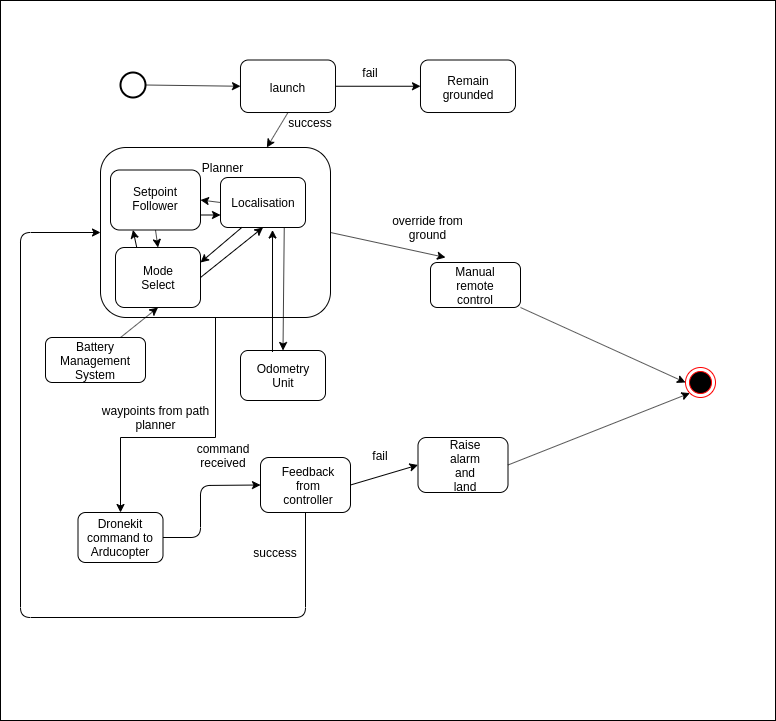

The diagram above was exported from draw.io. Its source (the exported page's mxGraphModel, read from the mxfile embedded in the PNG):
<mxGraphModel dx="1357" dy="728" grid="1" gridSize="10" guides="1" tooltips="1" connect="1" arrows="1" fold="1" page="1" pageScale="1" pageWidth="827" pageHeight="1169" math="0" shadow="0">
  <root>
    <mxCell id="0" />
    <mxCell id="1" parent="0" />
    <mxCell id="uix96ymBBtiKYBtRQbxV-1" value="" style="rounded=0;whiteSpace=wrap;html=1;" parent="1" vertex="1">
      <mxGeometry x="70" y="153" width="775" height="720" as="geometry" />
    </mxCell>
    <mxCell id="uix96ymBBtiKYBtRQbxV-2" value="" style="strokeWidth=2;html=1;shape=mxgraph.flowchart.start_2;whiteSpace=wrap;" parent="1" vertex="1">
      <mxGeometry x="190" y="225" width="25" height="25" as="geometry" />
    </mxCell>
    <mxCell id="uix96ymBBtiKYBtRQbxV-3" value="" style="ellipse;html=1;shape=endState;fillColor=#000000;strokeColor=#ff0000;" parent="1" vertex="1">
      <mxGeometry x="755" y="520" width="30" height="30" as="geometry" />
    </mxCell>
    <mxCell id="uix96ymBBtiKYBtRQbxV-4" value="" style="rounded=1;whiteSpace=wrap;html=1;" parent="1" vertex="1">
      <mxGeometry x="310" y="212.5" width="95" height="52.5" as="geometry" />
    </mxCell>
    <mxCell id="uix96ymBBtiKYBtRQbxV-5" value="" style="rounded=1;whiteSpace=wrap;html=1;" parent="1" vertex="1">
      <mxGeometry x="490" y="212.5" width="95" height="52.5" as="geometry" />
    </mxCell>
    <mxCell id="uix96ymBBtiKYBtRQbxV-6" value="" style="edgeStyle=orthogonalEdgeStyle;rounded=0;orthogonalLoop=1;jettySize=auto;html=1;entryX=0.5;entryY=0;entryDx=0;entryDy=0;" parent="1" source="uix96ymBBtiKYBtRQbxV-7" target="uix96ymBBtiKYBtRQbxV-10" edge="1">
      <mxGeometry relative="1" as="geometry">
        <mxPoint x="290" y="500" as="targetPoint" />
        <Array as="points">
          <mxPoint x="285" y="590" />
          <mxPoint x="190" y="590" />
        </Array>
      </mxGeometry>
    </mxCell>
    <mxCell id="uix96ymBBtiKYBtRQbxV-7" value="" style="rounded=1;whiteSpace=wrap;html=1;" parent="1" vertex="1">
      <mxGeometry x="170" y="300" width="230" height="170" as="geometry" />
    </mxCell>
    <mxCell id="uix96ymBBtiKYBtRQbxV-8" value="" style="rounded=1;whiteSpace=wrap;html=1;" parent="1" vertex="1">
      <mxGeometry x="500" y="415" width="90" height="45" as="geometry" />
    </mxCell>
    <mxCell id="uix96ymBBtiKYBtRQbxV-9" value="" style="rounded=1;whiteSpace=wrap;html=1;" parent="1" vertex="1">
      <mxGeometry x="330" y="610" width="90" height="55" as="geometry" />
    </mxCell>
    <mxCell id="uix96ymBBtiKYBtRQbxV-10" value="" style="rounded=1;whiteSpace=wrap;html=1;" parent="1" vertex="1">
      <mxGeometry x="147.5" y="665" width="85" height="50" as="geometry" />
    </mxCell>
    <mxCell id="uix96ymBBtiKYBtRQbxV-11" value="launch" style="text;html=1;strokeColor=none;fillColor=none;align=center;verticalAlign=middle;whiteSpace=wrap;rounded=0;" parent="1" vertex="1">
      <mxGeometry x="325" y="230" width="65" height="20" as="geometry" />
    </mxCell>
    <mxCell id="uix96ymBBtiKYBtRQbxV-12" value="Planner" style="text;html=1;strokeColor=none;fillColor=none;align=center;verticalAlign=middle;whiteSpace=wrap;rounded=0;" parent="1" vertex="1">
      <mxGeometry x="225" y="310" width="135" height="20" as="geometry" />
    </mxCell>
    <mxCell id="uix96ymBBtiKYBtRQbxV-13" value="Feedback from controller" style="text;html=1;strokeColor=none;fillColor=none;align=center;verticalAlign=middle;whiteSpace=wrap;rounded=0;" parent="1" vertex="1">
      <mxGeometry x="357.5" y="627.5" width="40" height="20" as="geometry" />
    </mxCell>
    <mxCell id="uix96ymBBtiKYBtRQbxV-14" value="Remain grounded" style="text;html=1;strokeColor=none;fillColor=none;align=center;verticalAlign=middle;whiteSpace=wrap;rounded=0;" parent="1" vertex="1">
      <mxGeometry x="517.5" y="230" width="40" height="20" as="geometry" />
    </mxCell>
    <mxCell id="uix96ymBBtiKYBtRQbxV-15" value="Manual remote control" style="text;html=1;strokeColor=none;fillColor=none;align=center;verticalAlign=middle;whiteSpace=wrap;rounded=0;" parent="1" vertex="1">
      <mxGeometry x="525" y="427.5" width="40" height="20" as="geometry" />
    </mxCell>
    <mxCell id="uix96ymBBtiKYBtRQbxV-16" value="" style="endArrow=classic;html=1;exitX=1;exitY=0.5;exitDx=0;exitDy=0;entryX=0;entryY=0.5;entryDx=0;entryDy=0;" parent="1" source="uix96ymBBtiKYBtRQbxV-4" target="uix96ymBBtiKYBtRQbxV-5" edge="1">
      <mxGeometry width="50" height="50" relative="1" as="geometry">
        <mxPoint x="230" y="915" as="sourcePoint" />
        <mxPoint x="280" y="865" as="targetPoint" />
      </mxGeometry>
    </mxCell>
    <mxCell id="uix96ymBBtiKYBtRQbxV-17" value="" style="endArrow=classic;html=1;exitX=0.5;exitY=1;exitDx=0;exitDy=0;" parent="1" source="uix96ymBBtiKYBtRQbxV-4" target="uix96ymBBtiKYBtRQbxV-7" edge="1">
      <mxGeometry width="50" height="50" relative="1" as="geometry">
        <mxPoint x="410" y="243.75" as="sourcePoint" />
        <mxPoint x="400" y="325" as="targetPoint" />
      </mxGeometry>
    </mxCell>
    <mxCell id="uix96ymBBtiKYBtRQbxV-18" value="" style="endArrow=classic;html=1;exitX=1;exitY=0.5;exitDx=0;exitDy=0;exitPerimeter=0;entryX=0;entryY=0.5;entryDx=0;entryDy=0;" parent="1" source="uix96ymBBtiKYBtRQbxV-2" target="uix96ymBBtiKYBtRQbxV-4" edge="1">
      <mxGeometry width="50" height="50" relative="1" as="geometry">
        <mxPoint x="362.5" y="270" as="sourcePoint" />
        <mxPoint x="405" y="330" as="targetPoint" />
      </mxGeometry>
    </mxCell>
    <mxCell id="uix96ymBBtiKYBtRQbxV-19" value="success" style="text;html=1;strokeColor=none;fillColor=none;align=center;verticalAlign=middle;whiteSpace=wrap;rounded=0;" parent="1" vertex="1">
      <mxGeometry x="350" y="265" width="60" height="20" as="geometry" />
    </mxCell>
    <mxCell id="uix96ymBBtiKYBtRQbxV-20" value="fail" style="text;html=1;strokeColor=none;fillColor=none;align=center;verticalAlign=middle;whiteSpace=wrap;rounded=0;" parent="1" vertex="1">
      <mxGeometry x="420" y="215" width="40" height="20" as="geometry" />
    </mxCell>
    <mxCell id="uix96ymBBtiKYBtRQbxV-21" value="" style="rounded=1;whiteSpace=wrap;html=1;" parent="1" vertex="1">
      <mxGeometry x="180" y="322.5" width="90" height="60" as="geometry" />
    </mxCell>
    <mxCell id="uix96ymBBtiKYBtRQbxV-22" value="Setpoint Follower" style="text;html=1;strokeColor=none;fillColor=none;align=center;verticalAlign=middle;whiteSpace=wrap;rounded=0;" parent="1" vertex="1">
      <mxGeometry x="205" y="341.25" width="40" height="20" as="geometry" />
    </mxCell>
    <mxCell id="uix96ymBBtiKYBtRQbxV-23" value="" style="rounded=1;whiteSpace=wrap;html=1;" parent="1" vertex="1">
      <mxGeometry x="290" y="330" width="85" height="50" as="geometry" />
    </mxCell>
    <mxCell id="uix96ymBBtiKYBtRQbxV-24" value="Localisation" style="text;html=1;strokeColor=none;fillColor=none;align=center;verticalAlign=middle;whiteSpace=wrap;rounded=0;" parent="1" vertex="1">
      <mxGeometry x="312.5" y="345" width="40" height="20" as="geometry" />
    </mxCell>
    <mxCell id="uix96ymBBtiKYBtRQbxV-25" value="" style="endArrow=classic;html=1;exitX=1;exitY=0.5;exitDx=0;exitDy=0;" parent="1" source="uix96ymBBtiKYBtRQbxV-7" edge="1">
      <mxGeometry width="50" height="50" relative="1" as="geometry">
        <mxPoint x="170" y="665" as="sourcePoint" />
        <mxPoint x="515" y="410" as="targetPoint" />
      </mxGeometry>
    </mxCell>
    <mxCell id="uix96ymBBtiKYBtRQbxV-26" value="override from ground" style="text;html=1;strokeColor=none;fillColor=none;align=center;verticalAlign=middle;whiteSpace=wrap;rounded=0;" parent="1" vertex="1">
      <mxGeometry x="445" y="370" width="105" height="20" as="geometry" />
    </mxCell>
    <mxCell id="uix96ymBBtiKYBtRQbxV-27" value="waypoints from path planner" style="text;html=1;strokeColor=none;fillColor=none;align=center;verticalAlign=middle;whiteSpace=wrap;rounded=0;" parent="1" vertex="1">
      <mxGeometry x="163.75" y="560" width="122.5" height="20" as="geometry" />
    </mxCell>
    <mxCell id="uix96ymBBtiKYBtRQbxV-28" value="Dronekit command to Arducopter" style="text;html=1;strokeColor=none;fillColor=none;align=center;verticalAlign=middle;whiteSpace=wrap;rounded=0;" parent="1" vertex="1">
      <mxGeometry x="155" y="680" width="70" height="20" as="geometry" />
    </mxCell>
    <mxCell id="uix96ymBBtiKYBtRQbxV-29" value="" style="rounded=1;whiteSpace=wrap;html=1;" parent="1" vertex="1">
      <mxGeometry x="487.5" y="590" width="90" height="55" as="geometry" />
    </mxCell>
    <mxCell id="uix96ymBBtiKYBtRQbxV-30" value="Raise alarm and land" style="text;html=1;strokeColor=none;fillColor=none;align=center;verticalAlign=middle;whiteSpace=wrap;rounded=0;" parent="1" vertex="1">
      <mxGeometry x="515" y="607.5" width="40" height="20" as="geometry" />
    </mxCell>
    <mxCell id="uix96ymBBtiKYBtRQbxV-32" value="" style="endArrow=classic;html=1;exitX=1;exitY=0.5;exitDx=0;exitDy=0;entryX=0;entryY=0.5;entryDx=0;entryDy=0;" parent="1" source="uix96ymBBtiKYBtRQbxV-9" target="uix96ymBBtiKYBtRQbxV-29" edge="1">
      <mxGeometry width="50" height="50" relative="1" as="geometry">
        <mxPoint x="410" y="625" as="sourcePoint" />
        <mxPoint x="287.5" y="835" as="targetPoint" />
      </mxGeometry>
    </mxCell>
    <mxCell id="uix96ymBBtiKYBtRQbxV-33" value="fail" style="text;html=1;strokeColor=none;fillColor=none;align=center;verticalAlign=middle;whiteSpace=wrap;rounded=0;" parent="1" vertex="1">
      <mxGeometry x="430" y="597.5" width="40" height="20" as="geometry" />
    </mxCell>
    <mxCell id="uix96ymBBtiKYBtRQbxV-34" value="command received" style="text;html=1;strokeColor=none;fillColor=none;align=center;verticalAlign=middle;whiteSpace=wrap;rounded=0;" parent="1" vertex="1">
      <mxGeometry x="272.5" y="597.5" width="40" height="20" as="geometry" />
    </mxCell>
    <mxCell id="uix96ymBBtiKYBtRQbxV-38" value="success" style="text;html=1;strokeColor=none;fillColor=none;align=center;verticalAlign=middle;whiteSpace=wrap;rounded=0;" parent="1" vertex="1">
      <mxGeometry x="325" y="695" width="40" height="20" as="geometry" />
    </mxCell>
    <mxCell id="uix96ymBBtiKYBtRQbxV-39" value="" style="endArrow=classic;html=1;exitX=1;exitY=1;exitDx=0;exitDy=0;entryX=0;entryY=0.5;entryDx=0;entryDy=0;" parent="1" source="uix96ymBBtiKYBtRQbxV-8" target="uix96ymBBtiKYBtRQbxV-3" edge="1">
      <mxGeometry width="50" height="50" relative="1" as="geometry">
        <mxPoint x="165" y="860" as="sourcePoint" />
        <mxPoint x="215" y="810" as="targetPoint" />
      </mxGeometry>
    </mxCell>
    <mxCell id="uix96ymBBtiKYBtRQbxV-40" value="" style="endArrow=classic;html=1;exitX=1;exitY=0.5;exitDx=0;exitDy=0;entryX=0;entryY=1;entryDx=0;entryDy=0;" parent="1" source="uix96ymBBtiKYBtRQbxV-29" target="uix96ymBBtiKYBtRQbxV-3" edge="1">
      <mxGeometry width="50" height="50" relative="1" as="geometry">
        <mxPoint x="160" y="930" as="sourcePoint" />
        <mxPoint x="210" y="880" as="targetPoint" />
      </mxGeometry>
    </mxCell>
    <mxCell id="uix96ymBBtiKYBtRQbxV-42" value="" style="rounded=1;whiteSpace=wrap;html=1;" parent="1" vertex="1">
      <mxGeometry x="310" y="503" width="85" height="50" as="geometry" />
    </mxCell>
    <mxCell id="uix96ymBBtiKYBtRQbxV-43" value="Odometry Unit" style="text;html=1;strokeColor=none;fillColor=none;align=center;verticalAlign=middle;whiteSpace=wrap;rounded=0;" parent="1" vertex="1">
      <mxGeometry x="317.5" y="518" width="70" height="20" as="geometry" />
    </mxCell>
    <mxCell id="uix96ymBBtiKYBtRQbxV-44" value="" style="rounded=1;whiteSpace=wrap;html=1;" parent="1" vertex="1">
      <mxGeometry x="115" y="490" width="100" height="45" as="geometry" />
    </mxCell>
    <mxCell id="uix96ymBBtiKYBtRQbxV-45" value="Battery Management System" style="text;html=1;strokeColor=none;fillColor=none;align=center;verticalAlign=middle;whiteSpace=wrap;rounded=0;" parent="1" vertex="1">
      <mxGeometry x="145" y="503" width="40" height="20" as="geometry" />
    </mxCell>
    <mxCell id="uix96ymBBtiKYBtRQbxV-51" value="" style="endArrow=classic;html=1;exitX=0.75;exitY=1;exitDx=0;exitDy=0;entryX=0.5;entryY=0;entryDx=0;entryDy=0;" parent="1" source="uix96ymBBtiKYBtRQbxV-23" target="uix96ymBBtiKYBtRQbxV-42" edge="1">
      <mxGeometry width="50" height="50" relative="1" as="geometry">
        <mxPoint x="70" y="940" as="sourcePoint" />
        <mxPoint x="120" y="890" as="targetPoint" />
      </mxGeometry>
    </mxCell>
    <mxCell id="uix96ymBBtiKYBtRQbxV-52" value="" style="endArrow=classic;html=1;exitX=0.376;exitY=0.03;exitDx=0;exitDy=0;exitPerimeter=0;entryX=0.612;entryY=1.05;entryDx=0;entryDy=0;entryPerimeter=0;" parent="1" source="uix96ymBBtiKYBtRQbxV-42" target="uix96ymBBtiKYBtRQbxV-23" edge="1">
      <mxGeometry width="50" height="50" relative="1" as="geometry">
        <mxPoint x="378.75" y="457.5" as="sourcePoint" />
        <mxPoint x="428.75" y="407.5" as="targetPoint" />
      </mxGeometry>
    </mxCell>
    <mxCell id="uix96ymBBtiKYBtRQbxV-54" value="" style="endArrow=classic;html=1;exitX=1;exitY=0.5;exitDx=0;exitDy=0;entryX=0.5;entryY=1;entryDx=0;entryDy=0;" parent="1" source="uix96ymBBtiKYBtRQbxV-59" target="uix96ymBBtiKYBtRQbxV-23" edge="1">
      <mxGeometry width="50" height="50" relative="1" as="geometry">
        <mxPoint x="50" y="1100" as="sourcePoint" />
        <mxPoint x="100" y="1050" as="targetPoint" />
      </mxGeometry>
    </mxCell>
    <mxCell id="uix96ymBBtiKYBtRQbxV-59" value="" style="rounded=1;whiteSpace=wrap;html=1;" parent="1" vertex="1">
      <mxGeometry x="185" y="400" width="85" height="60" as="geometry" />
    </mxCell>
    <mxCell id="uix96ymBBtiKYBtRQbxV-60" value="Mode Select" style="text;html=1;strokeColor=none;fillColor=none;align=center;verticalAlign=middle;whiteSpace=wrap;rounded=0;" parent="1" vertex="1">
      <mxGeometry x="207.5" y="420" width="40" height="20" as="geometry" />
    </mxCell>
    <mxCell id="uix96ymBBtiKYBtRQbxV-61" value="" style="endArrow=classic;html=1;entryX=1;entryY=0.25;entryDx=0;entryDy=0;exitX=0.25;exitY=1;exitDx=0;exitDy=0;" parent="1" source="uix96ymBBtiKYBtRQbxV-23" target="uix96ymBBtiKYBtRQbxV-59" edge="1">
      <mxGeometry width="50" height="50" relative="1" as="geometry">
        <mxPoint x="40" y="1180" as="sourcePoint" />
        <mxPoint x="120" y="1100" as="targetPoint" />
      </mxGeometry>
    </mxCell>
    <mxCell id="uix96ymBBtiKYBtRQbxV-62" value="" style="endArrow=classic;html=1;entryX=0;entryY=0.75;entryDx=0;entryDy=0;exitX=1;exitY=0.75;exitDx=0;exitDy=0;" parent="1" source="uix96ymBBtiKYBtRQbxV-21" target="uix96ymBBtiKYBtRQbxV-23" edge="1">
      <mxGeometry width="50" height="50" relative="1" as="geometry">
        <mxPoint x="90" y="450" as="sourcePoint" />
        <mxPoint x="140" y="400" as="targetPoint" />
      </mxGeometry>
    </mxCell>
    <mxCell id="uix96ymBBtiKYBtRQbxV-63" value="" style="endArrow=classic;html=1;entryX=1;entryY=0.5;entryDx=0;entryDy=0;exitX=0;exitY=0.5;exitDx=0;exitDy=0;" parent="1" source="uix96ymBBtiKYBtRQbxV-23" target="uix96ymBBtiKYBtRQbxV-21" edge="1">
      <mxGeometry width="50" height="50" relative="1" as="geometry">
        <mxPoint x="280" y="377.5" as="sourcePoint" />
        <mxPoint x="300" y="377.5" as="targetPoint" />
      </mxGeometry>
    </mxCell>
    <mxCell id="uix96ymBBtiKYBtRQbxV-64" value="" style="endArrow=classic;html=1;entryX=0.25;entryY=1;entryDx=0;entryDy=0;exitX=0.25;exitY=0;exitDx=0;exitDy=0;" parent="1" source="uix96ymBBtiKYBtRQbxV-59" target="uix96ymBBtiKYBtRQbxV-21" edge="1">
      <mxGeometry width="50" height="50" relative="1" as="geometry">
        <mxPoint x="300" y="365" as="sourcePoint" />
        <mxPoint x="280" y="362.5" as="targetPoint" />
      </mxGeometry>
    </mxCell>
    <mxCell id="uix96ymBBtiKYBtRQbxV-65" value="" style="endArrow=classic;html=1;entryX=0.5;entryY=0;entryDx=0;entryDy=0;exitX=0.5;exitY=1;exitDx=0;exitDy=0;" parent="1" source="uix96ymBBtiKYBtRQbxV-21" target="uix96ymBBtiKYBtRQbxV-59" edge="1">
      <mxGeometry width="50" height="50" relative="1" as="geometry">
        <mxPoint x="216.25" y="410" as="sourcePoint" />
        <mxPoint x="212.5" y="392.5" as="targetPoint" />
      </mxGeometry>
    </mxCell>
    <mxCell id="uix96ymBBtiKYBtRQbxV-66" value="" style="endArrow=classic;html=1;entryX=0.5;entryY=1;entryDx=0;entryDy=0;exitX=0.75;exitY=0;exitDx=0;exitDy=0;" parent="1" source="uix96ymBBtiKYBtRQbxV-44" target="uix96ymBBtiKYBtRQbxV-59" edge="1">
      <mxGeometry width="50" height="50" relative="1" as="geometry">
        <mxPoint x="70" y="940" as="sourcePoint" />
        <mxPoint x="120" y="890" as="targetPoint" />
      </mxGeometry>
    </mxCell>
    <mxCell id="uix96ymBBtiKYBtRQbxV-68" value="" style="endArrow=classic;html=1;entryX=0;entryY=0.5;entryDx=0;entryDy=0;exitX=1;exitY=0.5;exitDx=0;exitDy=0;" parent="1" source="uix96ymBBtiKYBtRQbxV-10" target="uix96ymBBtiKYBtRQbxV-9" edge="1">
      <mxGeometry width="50" height="50" relative="1" as="geometry">
        <mxPoint x="70" y="940" as="sourcePoint" />
        <mxPoint x="120" y="890" as="targetPoint" />
        <Array as="points">
          <mxPoint x="270" y="690" />
          <mxPoint x="270" y="638" />
        </Array>
      </mxGeometry>
    </mxCell>
    <mxCell id="uix96ymBBtiKYBtRQbxV-69" value="" style="endArrow=classic;html=1;exitX=0.5;exitY=1;exitDx=0;exitDy=0;entryX=0;entryY=0.5;entryDx=0;entryDy=0;" parent="1" source="uix96ymBBtiKYBtRQbxV-9" target="uix96ymBBtiKYBtRQbxV-7" edge="1">
      <mxGeometry width="50" height="50" relative="1" as="geometry">
        <mxPoint x="70" y="940" as="sourcePoint" />
        <mxPoint x="120" y="890" as="targetPoint" />
        <Array as="points">
          <mxPoint x="375" y="770" />
          <mxPoint x="90" y="770" />
          <mxPoint x="90" y="385" />
        </Array>
      </mxGeometry>
    </mxCell>
  </root>
</mxGraphModel>